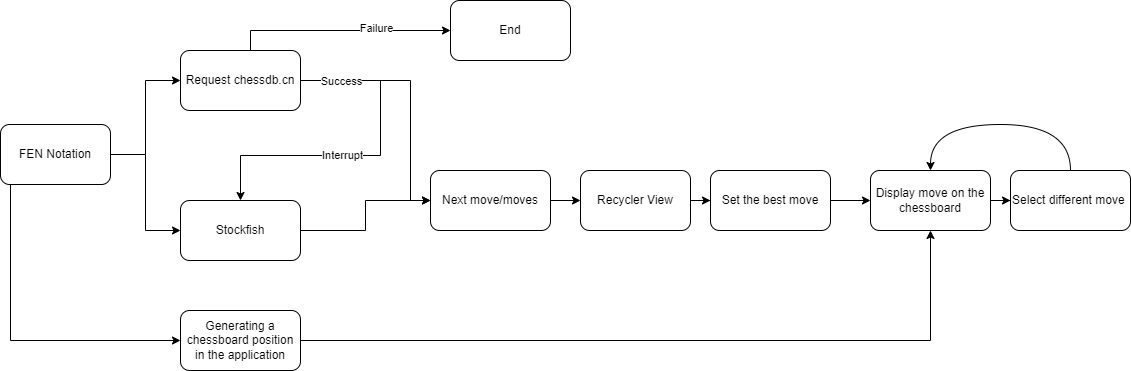

The diagram above was exported from draw.io. Its source (the exported page's mxGraphModel, read from the mxfile embedded in the PNG):
<mxGraphModel dx="1422" dy="712" grid="1" gridSize="10" guides="1" tooltips="1" connect="1" arrows="1" fold="1" page="1" pageScale="1" pageWidth="1169" pageHeight="827" math="0" shadow="0">
  <root>
    <mxCell id="0" />
    <mxCell id="1" parent="0" />
    <mxCell id="fOwUYP9LwEOQIvSQ29_a-5" style="edgeStyle=orthogonalEdgeStyle;rounded=0;orthogonalLoop=1;jettySize=auto;html=1;entryX=0;entryY=0.5;entryDx=0;entryDy=0;" parent="1" source="fOwUYP9LwEOQIvSQ29_a-1" target="fOwUYP9LwEOQIvSQ29_a-3" edge="1">
      <mxGeometry relative="1" as="geometry" />
    </mxCell>
    <mxCell id="fOwUYP9LwEOQIvSQ29_a-6" style="edgeStyle=orthogonalEdgeStyle;rounded=0;orthogonalLoop=1;jettySize=auto;html=1;entryX=0;entryY=0.5;entryDx=0;entryDy=0;" parent="1" source="fOwUYP9LwEOQIvSQ29_a-1" target="fOwUYP9LwEOQIvSQ29_a-4" edge="1">
      <mxGeometry relative="1" as="geometry" />
    </mxCell>
    <mxCell id="fOwUYP9LwEOQIvSQ29_a-12" style="edgeStyle=orthogonalEdgeStyle;rounded=0;orthogonalLoop=1;jettySize=auto;html=1;entryX=0;entryY=0.5;entryDx=0;entryDy=0;" parent="1" source="fOwUYP9LwEOQIvSQ29_a-1" target="fOwUYP9LwEOQIvSQ29_a-16" edge="1">
      <mxGeometry relative="1" as="geometry">
        <mxPoint x="200" y="570" as="targetPoint" />
        <Array as="points">
          <mxPoint x="40" y="570" />
        </Array>
      </mxGeometry>
    </mxCell>
    <mxCell id="fOwUYP9LwEOQIvSQ29_a-1" value="FEN Notation" style="rounded=1;whiteSpace=wrap;html=1;" parent="1" vertex="1">
      <mxGeometry x="30" y="354" width="110" height="60" as="geometry" />
    </mxCell>
    <mxCell id="fOwUYP9LwEOQIvSQ29_a-7" style="edgeStyle=orthogonalEdgeStyle;rounded=0;orthogonalLoop=1;jettySize=auto;html=1;entryX=0;entryY=0.5;entryDx=0;entryDy=0;" parent="1" source="fOwUYP9LwEOQIvSQ29_a-3" target="fOwUYP9LwEOQIvSQ29_a-11" edge="1">
      <mxGeometry relative="1" as="geometry">
        <mxPoint x="470" y="380" as="targetPoint" />
        <Array as="points">
          <mxPoint x="440" y="310" />
          <mxPoint x="440" y="430" />
        </Array>
      </mxGeometry>
    </mxCell>
    <mxCell id="fOwUYP9LwEOQIvSQ29_a-8" value="Interrupt" style="edgeStyle=orthogonalEdgeStyle;rounded=0;orthogonalLoop=1;jettySize=auto;html=1;exitX=1;exitY=0.5;exitDx=0;exitDy=0;entryX=0.5;entryY=0;entryDx=0;entryDy=0;" parent="1" source="fOwUYP9LwEOQIvSQ29_a-3" target="fOwUYP9LwEOQIvSQ29_a-4" edge="1">
      <mxGeometry x="0.1364" relative="1" as="geometry">
        <Array as="points">
          <mxPoint x="410" y="310" />
          <mxPoint x="410" y="385" />
          <mxPoint x="270" y="385" />
        </Array>
        <mxPoint as="offset" />
      </mxGeometry>
    </mxCell>
    <mxCell id="fOwUYP9LwEOQIvSQ29_a-9" value="Success" style="edgeLabel;html=1;align=center;verticalAlign=middle;resizable=0;points=[];" parent="fOwUYP9LwEOQIvSQ29_a-8" vertex="1" connectable="0">
      <mxGeometry x="-0.6118" y="-2" relative="1" as="geometry">
        <mxPoint x="-26" y="-2" as="offset" />
      </mxGeometry>
    </mxCell>
    <mxCell id="fOwUYP9LwEOQIvSQ29_a-32" style="edgeStyle=orthogonalEdgeStyle;rounded=0;orthogonalLoop=1;jettySize=auto;html=1;entryX=0;entryY=0.5;entryDx=0;entryDy=0;" parent="1" source="fOwUYP9LwEOQIvSQ29_a-3" target="fOwUYP9LwEOQIvSQ29_a-33" edge="1">
      <mxGeometry relative="1" as="geometry">
        <mxPoint x="280" y="210" as="targetPoint" />
        <Array as="points">
          <mxPoint x="280" y="260" />
        </Array>
      </mxGeometry>
    </mxCell>
    <mxCell id="fOwUYP9LwEOQIvSQ29_a-35" value="Failure" style="edgeLabel;html=1;align=center;verticalAlign=middle;resizable=0;points=[];" parent="fOwUYP9LwEOQIvSQ29_a-32" vertex="1" connectable="0">
      <mxGeometry x="0.3158" y="3" relative="1" as="geometry">
        <mxPoint as="offset" />
      </mxGeometry>
    </mxCell>
    <mxCell id="fOwUYP9LwEOQIvSQ29_a-3" value="Request chessdb.cn" style="rounded=1;whiteSpace=wrap;html=1;" parent="1" vertex="1">
      <mxGeometry x="210" y="280" width="120" height="60" as="geometry" />
    </mxCell>
    <mxCell id="fOwUYP9LwEOQIvSQ29_a-20" style="edgeStyle=orthogonalEdgeStyle;rounded=0;orthogonalLoop=1;jettySize=auto;html=1;entryX=0;entryY=0.5;entryDx=0;entryDy=0;" parent="1" source="fOwUYP9LwEOQIvSQ29_a-4" target="fOwUYP9LwEOQIvSQ29_a-11" edge="1">
      <mxGeometry relative="1" as="geometry" />
    </mxCell>
    <mxCell id="fOwUYP9LwEOQIvSQ29_a-4" value="Stockfish" style="rounded=1;whiteSpace=wrap;html=1;" parent="1" vertex="1">
      <mxGeometry x="210" y="430" width="120" height="60" as="geometry" />
    </mxCell>
    <mxCell id="fOwUYP9LwEOQIvSQ29_a-22" style="edgeStyle=orthogonalEdgeStyle;rounded=0;orthogonalLoop=1;jettySize=auto;html=1;entryX=0;entryY=0.5;entryDx=0;entryDy=0;" parent="1" source="fOwUYP9LwEOQIvSQ29_a-11" target="fOwUYP9LwEOQIvSQ29_a-21" edge="1">
      <mxGeometry relative="1" as="geometry" />
    </mxCell>
    <mxCell id="fOwUYP9LwEOQIvSQ29_a-11" value="Next move/moves" style="rounded=1;whiteSpace=wrap;html=1;" parent="1" vertex="1">
      <mxGeometry x="460" y="400" width="120" height="60" as="geometry" />
    </mxCell>
    <mxCell id="fOwUYP9LwEOQIvSQ29_a-24" style="edgeStyle=orthogonalEdgeStyle;rounded=0;orthogonalLoop=1;jettySize=auto;html=1;entryX=0.5;entryY=1;entryDx=0;entryDy=0;" parent="1" source="fOwUYP9LwEOQIvSQ29_a-16" target="fOwUYP9LwEOQIvSQ29_a-23" edge="1">
      <mxGeometry relative="1" as="geometry" />
    </mxCell>
    <mxCell id="fOwUYP9LwEOQIvSQ29_a-16" value="Generating a chessboard position in the application" style="rounded=1;whiteSpace=wrap;html=1;" parent="1" vertex="1">
      <mxGeometry x="210" y="540" width="120" height="60" as="geometry" />
    </mxCell>
    <mxCell id="fOwUYP9LwEOQIvSQ29_a-26" value="" style="edgeStyle=orthogonalEdgeStyle;rounded=0;orthogonalLoop=1;jettySize=auto;html=1;" parent="1" source="fOwUYP9LwEOQIvSQ29_a-21" target="fOwUYP9LwEOQIvSQ29_a-25" edge="1">
      <mxGeometry relative="1" as="geometry" />
    </mxCell>
    <mxCell id="fOwUYP9LwEOQIvSQ29_a-21" value="Recycler View" style="rounded=1;whiteSpace=wrap;html=1;" parent="1" vertex="1">
      <mxGeometry x="610" y="400" width="110" height="60" as="geometry" />
    </mxCell>
    <mxCell id="fOwUYP9LwEOQIvSQ29_a-30" style="edgeStyle=orthogonalEdgeStyle;rounded=0;orthogonalLoop=1;jettySize=auto;html=1;entryX=0;entryY=0.5;entryDx=0;entryDy=0;" parent="1" source="fOwUYP9LwEOQIvSQ29_a-23" target="fOwUYP9LwEOQIvSQ29_a-29" edge="1">
      <mxGeometry relative="1" as="geometry" />
    </mxCell>
    <mxCell id="fOwUYP9LwEOQIvSQ29_a-23" value="Display move on the chessboard" style="rounded=1;whiteSpace=wrap;html=1;" parent="1" vertex="1">
      <mxGeometry x="900" y="400" width="120" height="60" as="geometry" />
    </mxCell>
    <mxCell id="fOwUYP9LwEOQIvSQ29_a-27" value="" style="edgeStyle=orthogonalEdgeStyle;rounded=0;orthogonalLoop=1;jettySize=auto;html=1;" parent="1" source="fOwUYP9LwEOQIvSQ29_a-25" edge="1">
      <mxGeometry relative="1" as="geometry">
        <mxPoint x="900" y="430" as="targetPoint" />
      </mxGeometry>
    </mxCell>
    <mxCell id="fOwUYP9LwEOQIvSQ29_a-25" value="Set the best move" style="rounded=1;whiteSpace=wrap;html=1;" parent="1" vertex="1">
      <mxGeometry x="740" y="400" width="120" height="60" as="geometry" />
    </mxCell>
    <mxCell id="fOwUYP9LwEOQIvSQ29_a-29" value="Select different move&amp;nbsp;" style="rounded=1;whiteSpace=wrap;html=1;" parent="1" vertex="1">
      <mxGeometry x="1040" y="400" width="120" height="60" as="geometry" />
    </mxCell>
    <mxCell id="fOwUYP9LwEOQIvSQ29_a-31" value="" style="curved=1;endArrow=classic;html=1;rounded=0;edgeStyle=orthogonalEdgeStyle;exitX=0.5;exitY=0;exitDx=0;exitDy=0;entryX=0.5;entryY=0;entryDx=0;entryDy=0;" parent="1" source="fOwUYP9LwEOQIvSQ29_a-29" target="fOwUYP9LwEOQIvSQ29_a-23" edge="1">
      <mxGeometry width="50" height="50" relative="1" as="geometry">
        <mxPoint x="1075" y="354" as="sourcePoint" />
        <mxPoint x="1125" y="304" as="targetPoint" />
        <Array as="points">
          <mxPoint x="1100" y="354" />
          <mxPoint x="960" y="354" />
        </Array>
      </mxGeometry>
    </mxCell>
    <mxCell id="fOwUYP9LwEOQIvSQ29_a-33" value="End" style="rounded=1;whiteSpace=wrap;html=1;" parent="1" vertex="1">
      <mxGeometry x="480" y="230" width="120" height="60" as="geometry" />
    </mxCell>
  </root>
</mxGraphModel>